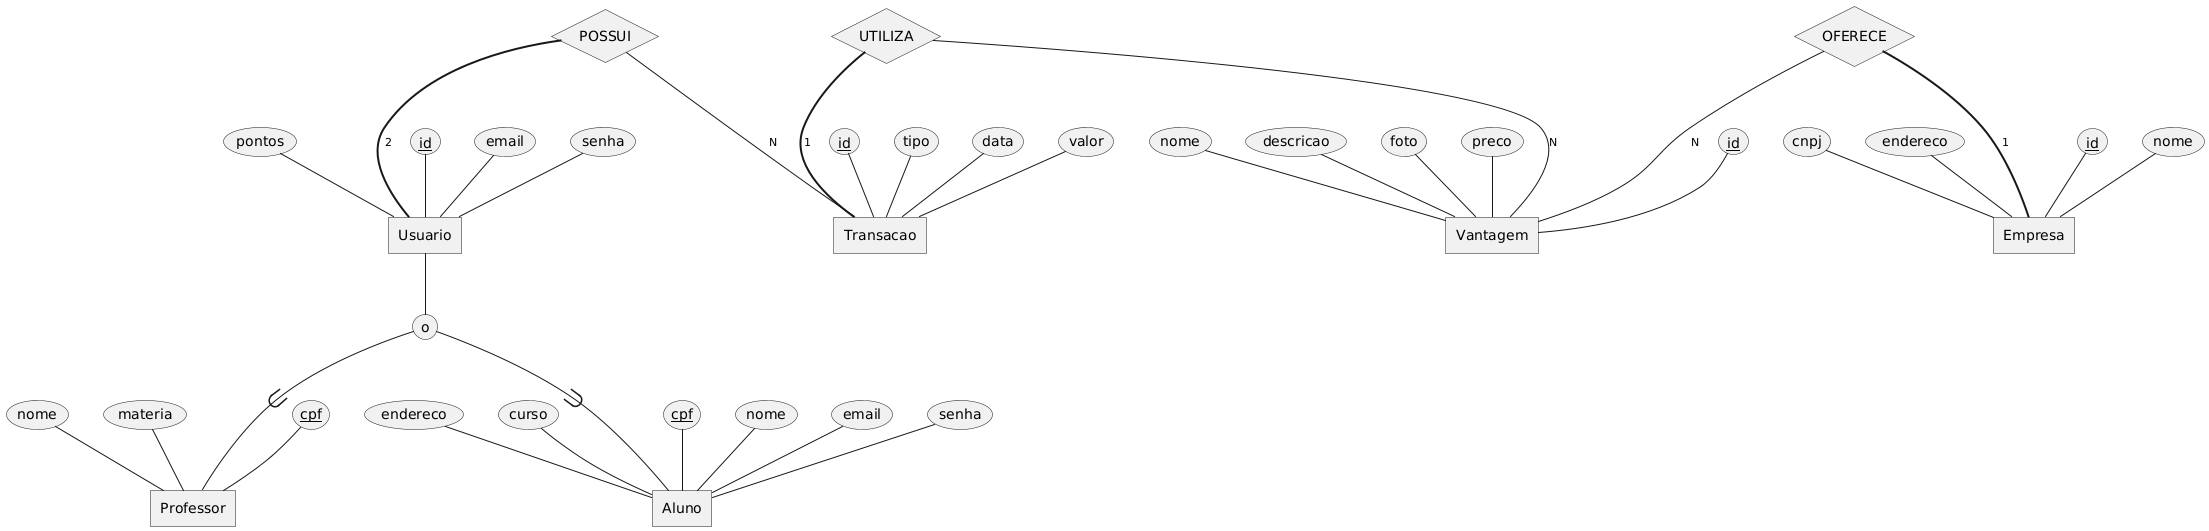

The diagram above was rendered by PlantUML. Its source (embedded in the PNG):
@startchen

entity Usuario{
  "id" as ID <<key>>
  "email" as Email
  "senha" as Senha
  "pontos" as Pontos : int
}

entity Professor{
  "cpf" as CPF <<key>>
  "nome" as Nome
  "materia" as Materia
}

entity Aluno{
  "cpf" as CPF <<key>>
  "nome" as Nome
  "email" as Email
  "senha" as Senha
  "endereco" as Endereco
  "curso" as Curso
}

entity "Transacao" as TRANSACAO {
  "id" as ID <<key>>
  "tipo" as Tipo : Enum
  "data" as Data : Date
  "valor" as Valor : float
}

entity Vantagem{
  "id" as ID <<key>>
  "nome" as Nome
  "descricao" as Descricao
  "foto" as Foto
  "preco" as Preco : double
}

entity Empresa {
  "id" as ID <<key>>
  "nome" as Nome
  "cnpj" as CNPJ
  "endereco" as Endereco
}

relationship POSSUI {
}

relationship UTILIZA {
}

relationship OFERECE {
}

POSSUI =2= Usuario
POSSUI -N- TRANSACAO 

UTILIZA =1= TRANSACAO
UTILIZA -N- Vantagem

OFERECE =1= Empresa
OFERECE -N- Vantagem

Usuario ->- o { Professor, Aluno }

@endchen